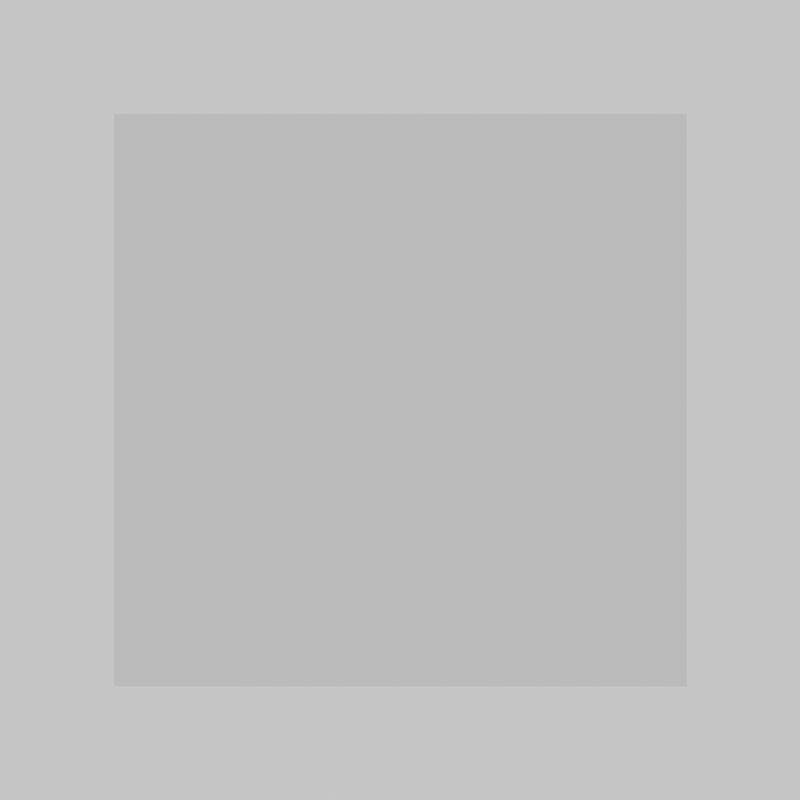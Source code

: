 # Source: input_vector_bsdf.blend  (saved by Blender 5.2.42; exported with 4.5.12 LTS)
import bpy
from mathutils import Matrix  # noqa: F401  (used for matrix-valued properties, if any)

bpy.ops.wm.read_factory_settings(use_empty=True)
scene = bpy.context.scene
scene.name = 'Scene'

# ---- materials (node trees are filled in below, after node groups)
mat_material = bpy.data.materials.new('Material')

# ---- material node trees
mat_material.use_nodes = True; mat_material.node_tree.nodes.clear()
_N = mat_material.node_tree.nodes; _L = mat_material.node_tree.links
n0 = _N.new('ShaderNodeOutputMaterial'); n0.name = 'Material Output'; n0.location = (384, 159)
n1 = _N.new('FunctionNodeInputVector'); n1.name = 'Vector'; n1.location = (-33, 113)
n1.vector = (1.2, 0.6, -1.2)
n1.outputs[0].default_value = (0.0, 0.0, 0.0)
n2 = _N.new('ShaderNodeBsdfDiffuse'); n2.name = 'Diffuse BSDF'; n2.location = (146, 159)
n2.width = 160
n2.inputs[1].default_value = 0.5
_L.new(n1.outputs[0], n2.inputs[2])
_L.new(n2.outputs[0], n0.inputs[0])
n0.is_active_output = True

# ---- world
world_world = bpy.data.worlds.new('World'); scene.world = world_world
world_world.use_nodes = True; world_world.node_tree.nodes.clear()
_N = world_world.node_tree.nodes; _L = world_world.node_tree.links
n0 = _N.new('ShaderNodeOutputWorld'); n0.name = 'World Output'; n0.location = (300, 300)
n1 = _N.new('ShaderNodeBackground'); n1.name = 'Background.001'; n1.location = (63, 284)
_L.new(n1.outputs[0], n0.inputs[0])
n0.is_active_output = True
world_world.color = (0.05088, 0.05088, 0.05088)
world_world.use_sun_shadow = False
world_world.sun_shadow_jitter_overblur = 0.0

# ---- cameras
cam_camera = bpy.data.cameras.new('Camera')

# ---- lights
light_point = bpy.data.lights.new('Point', 'POINT')

# ---- meshes
me_plane_001 = bpy.data.meshes.new('Plane.001')
me_plane_001.from_pydata([(-1.0, -1.0, 0.0), (1.0, -1.0, 0.0), (-1.0, 1.0, 0.0), (1.0, 1.0, 0.0)], [], [(0, 1, 3, 2)])
_uv = me_plane_001.uv_layers.new(name='UVMap')
_uv.uv.foreach_set('vector', [0.0, 0.0, 1.0, 0.0, 1.0, 1.0, 0.0, 1.0])
me_plane_001.materials.append(mat_material)
me_plane_001.update()

# ---- objects
ob_point = bpy.data.objects.new('Point', light_point)
ob_camera = bpy.data.objects.new('Camera', cam_camera)
ob_plane = bpy.data.objects.new('Plane', me_plane_001)

# ---- transforms, parenting, visibility, modifiers, constraints
ob_point.location = (2.945, -0.6742, 0.4683)
ob_camera.location = (0.0, 3.88, 0.0)
ob_camera.rotation_euler = (1.571, 0.0, 3.142)
ob_plane.location = (0.0, 0.0, 0.0)
ob_plane.rotation_euler = (-1.571, 0.0, 0.0)

# ---- collection membership
scene.collection.objects.link(ob_point)
scene.collection.objects.link(ob_camera)
scene.collection.objects.link(ob_plane)

# ---- scene / render settings (as saved in the file)
scene.camera = ob_camera
scene.frame_start = 1; scene.frame_end = 250; scene.frame_set(1)
scene.render.engine = 'BLENDER_EEVEE_NEXT'
scene.render.resolution_x = 256
scene.render.resolution_y = 256
scene.render.resolution_percentage = 50
scene.render.bake_bias = 0.0
scene.render.bake_samples = 0
scene.cycles.use_denoising = False
scene.cycles.samples = 32
scene.cycles.use_adaptive_sampling = False
scene.eevee.fast_gi_thickness_far = 0.0
scene.view_settings.view_transform = 'Filmic'
bpy.context.view_layer.update()
